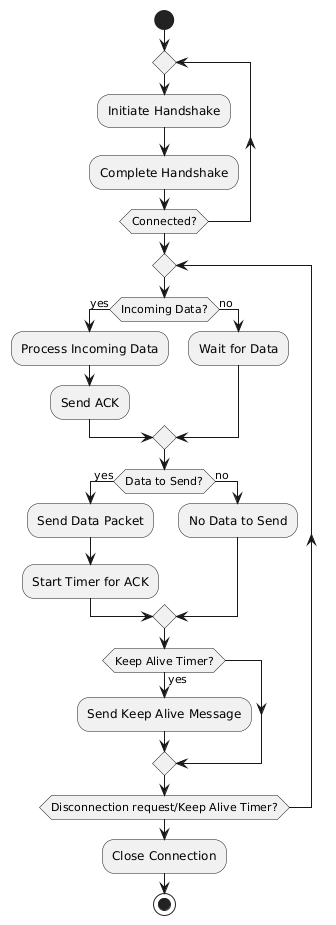

The diagram above was rendered by PlantUML. Its source (embedded in the PNG):
@startuml
start

repeat
:Initiate Handshake;
:Complete Handshake;
repeat while (Connected?)


  repeat
    if (Incoming Data?) then (yes)
      :Process Incoming Data;
      :Send ACK;
    else (no)
      :Wait for Data;
    endif


if (Data to Send?) then (yes)
  :Send Data Packet;
  :Start Timer for ACK;
else (no)
  :No Data to Send;
endif

if (Keep Alive Timer?) then (yes)
  :Send Keep Alive Message;
endif





repeat while (Disconnection request/Keep Alive Timer?)

  :Close Connection;

stop
@enduml